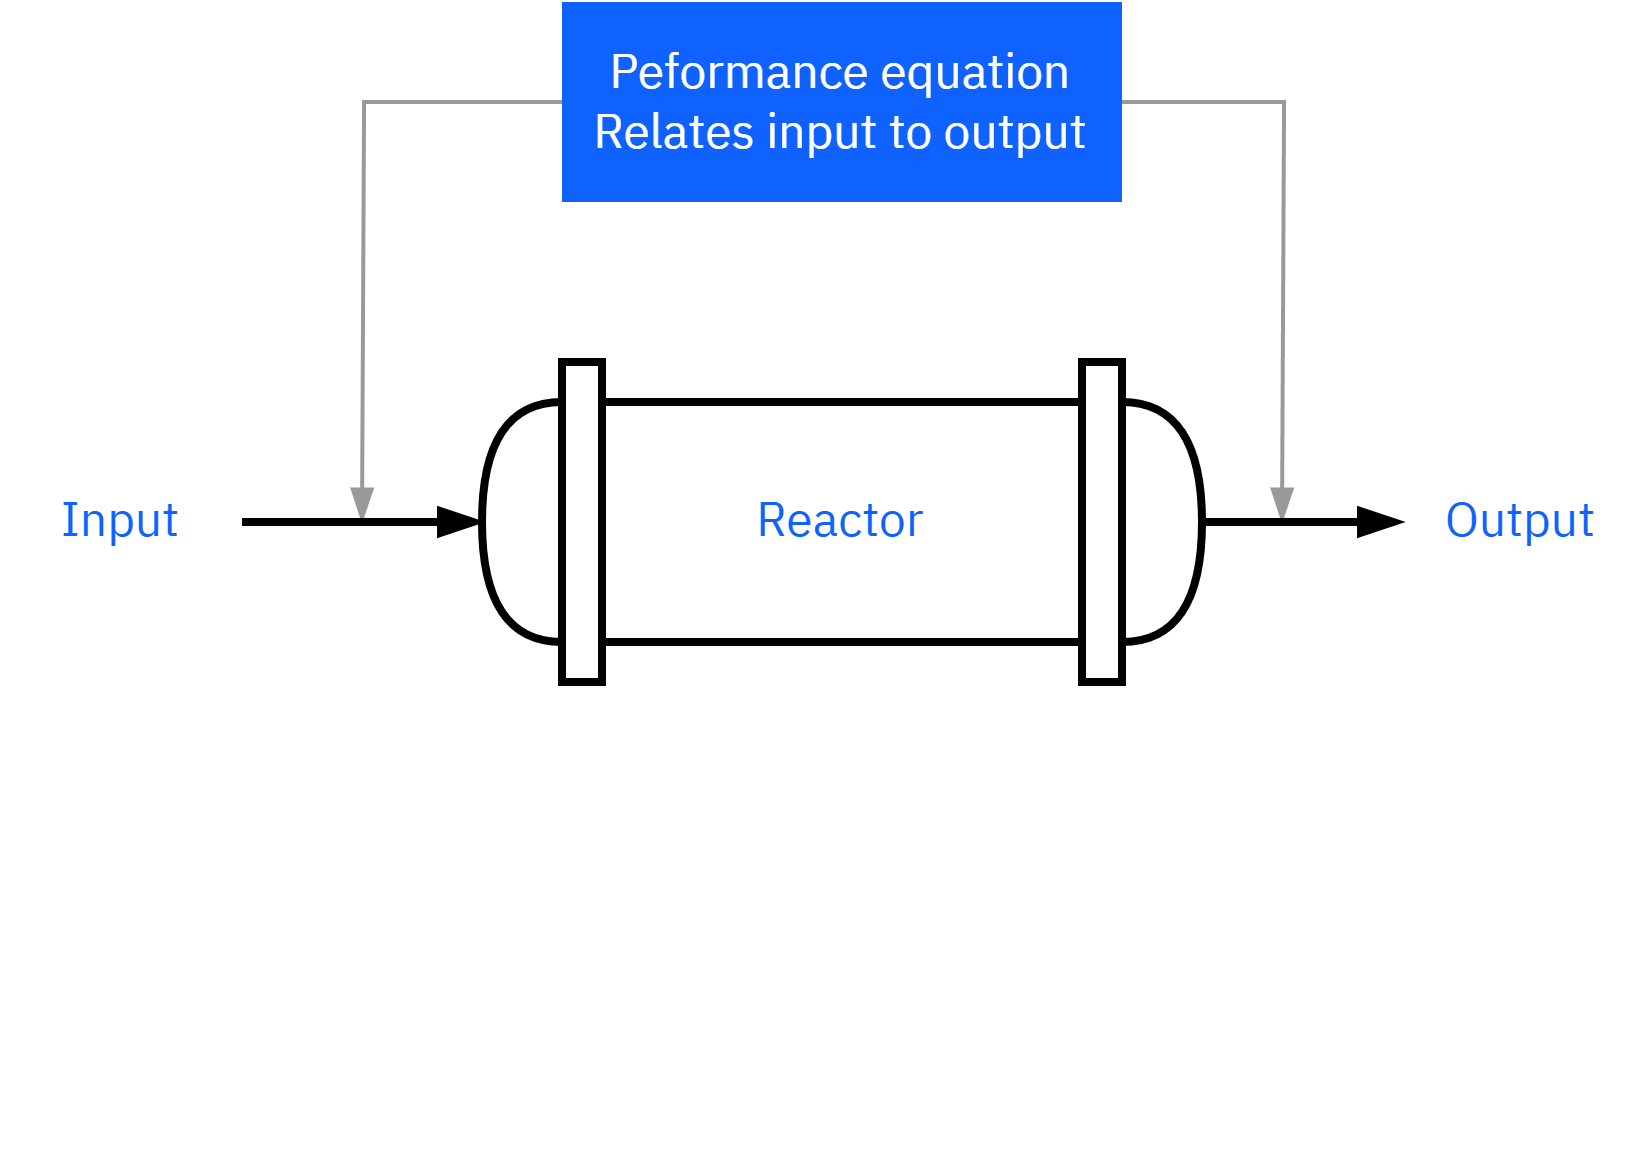

The diagram above was exported from draw.io. Its source (the exported page's mxGraphModel, read from the mxfile embedded in the PNG):
<mxGraphModel dx="892" dy="774" grid="1" gridSize="10" guides="1" tooltips="1" connect="1" arrows="1" fold="1" page="1" pageScale="1" pageWidth="827" pageHeight="1169" math="0" shadow="0">
  <root>
    <mxCell id="0" />
    <mxCell id="1" parent="0" />
    <mxCell id="0I1OTFyVBPVYsNICkLVj-27" value="" style="group" parent="1" vertex="1" connectable="0">
      <mxGeometry x="40" y="40" width="410" height="290" as="geometry" />
    </mxCell>
    <mxCell id="0I1OTFyVBPVYsNICkLVj-20" style="edgeStyle=orthogonalEdgeStyle;rounded=0;orthogonalLoop=1;jettySize=auto;html=1;exitX=0;exitY=0.5;exitDx=0;exitDy=0;strokeColor=#999999;strokeWidth=1;align=center;verticalAlign=middle;fontFamily=Helvetica;fontSize=11;fontColor=default;labelBackgroundColor=default;endArrow=blockThin;endFill=1;startArrow=none;startFill=0;" parent="0I1OTFyVBPVYsNICkLVj-27" source="0I1OTFyVBPVYsNICkLVj-18" edge="1">
      <mxGeometry relative="1" as="geometry">
        <mxPoint x="90" y="130" as="targetPoint" />
      </mxGeometry>
    </mxCell>
    <mxCell id="0I1OTFyVBPVYsNICkLVj-22" style="edgeStyle=orthogonalEdgeStyle;rounded=0;orthogonalLoop=1;jettySize=auto;html=1;exitX=1;exitY=0.5;exitDx=0;exitDy=0;strokeColor=#999999;strokeWidth=1;align=center;verticalAlign=middle;fontFamily=Helvetica;fontSize=11;fontColor=default;labelBackgroundColor=default;endArrow=blockThin;endFill=1;startArrow=none;startFill=0;" parent="0I1OTFyVBPVYsNICkLVj-27" source="0I1OTFyVBPVYsNICkLVj-18" edge="1">
      <mxGeometry relative="1" as="geometry">
        <mxPoint x="320" y="130" as="targetPoint" />
      </mxGeometry>
    </mxCell>
    <mxCell id="0I1OTFyVBPVYsNICkLVj-18" value="Peformance equation&#10;Relates input to output" style="text;whiteSpace=wrap;fontFamily=IBM Plex sans;fontSize=12;fontColor=#FFFFFF;labelBackgroundColor=none;align=center;verticalAlign=middle;spacingTop=0;spacing=2;fillColor=#0f62fe;" parent="0I1OTFyVBPVYsNICkLVj-27" vertex="1">
      <mxGeometry x="140" width="140" height="50" as="geometry" />
    </mxCell>
    <mxCell id="0I1OTFyVBPVYsNICkLVj-6" style="edgeStyle=orthogonalEdgeStyle;rounded=0;orthogonalLoop=1;jettySize=auto;html=1;strokeWidth=2;endArrow=blockThin;endFill=1;" parent="0I1OTFyVBPVYsNICkLVj-27" source="0I1OTFyVBPVYsNICkLVj-4" edge="1">
      <mxGeometry relative="1" as="geometry">
        <mxPoint x="350" y="130" as="targetPoint" />
      </mxGeometry>
    </mxCell>
    <mxCell id="0I1OTFyVBPVYsNICkLVj-7" style="edgeStyle=orthogonalEdgeStyle;rounded=0;orthogonalLoop=1;jettySize=auto;html=1;startArrow=blockThin;startFill=1;endArrow=none;endFill=0;strokeWidth=2;" parent="0I1OTFyVBPVYsNICkLVj-27" source="0I1OTFyVBPVYsNICkLVj-5" edge="1">
      <mxGeometry relative="1" as="geometry">
        <mxPoint x="60" y="130" as="targetPoint" />
      </mxGeometry>
    </mxCell>
    <mxCell id="0I1OTFyVBPVYsNICkLVj-8" value="Input" style="text;html=1;align=center;verticalAlign=middle;whiteSpace=wrap;rounded=0;fontFamily=IBM Plex sans;fillColor=none;fontColor=#0F62FE;labelBackgroundColor=none;" parent="0I1OTFyVBPVYsNICkLVj-27" vertex="1">
      <mxGeometry y="115" width="60" height="30" as="geometry" />
    </mxCell>
    <mxCell id="0I1OTFyVBPVYsNICkLVj-9" value="Output" style="text;html=1;align=center;verticalAlign=middle;whiteSpace=wrap;rounded=0;fontFamily=IBM Plex sans;fontSize=12;fontColor=#0F62FE;labelBackgroundColor=none;" parent="0I1OTFyVBPVYsNICkLVj-27" vertex="1">
      <mxGeometry x="350" y="115" width="60" height="30" as="geometry" />
    </mxCell>
    <mxCell id="0I1OTFyVBPVYsNICkLVj-24" value="" style="group;rounded=0;align=center;verticalAlign=middle;fontFamily=IBM Plex sans;fontSize=12;fontColor=#0F62FE;fillColor=none;gradientColor=none;labelBackgroundColor=none;" parent="0I1OTFyVBPVYsNICkLVj-27" vertex="1" connectable="0">
      <mxGeometry x="120" y="90" width="180" height="80" as="geometry" />
    </mxCell>
    <mxCell id="0I1OTFyVBPVYsNICkLVj-1" value="Reactor" style="rounded=0;whiteSpace=wrap;html=1;strokeWidth=2;fontFamily=IBM Plex sans;align=center;verticalAlign=middle;fontSize=12;fontColor=#0F62FE;fillColor=none;gradientColor=none;labelBackgroundColor=none;" parent="0I1OTFyVBPVYsNICkLVj-24" vertex="1">
      <mxGeometry x="30" y="10" width="120" height="60" as="geometry" />
    </mxCell>
    <mxCell id="0I1OTFyVBPVYsNICkLVj-2" value="" style="rounded=0;whiteSpace=wrap;html=1;strokeWidth=2;align=center;verticalAlign=middle;fontFamily=IBM Plex sans;fontSize=12;fontColor=#0F62FE;fillColor=none;gradientColor=none;labelBackgroundColor=none;" parent="0I1OTFyVBPVYsNICkLVj-24" vertex="1">
      <mxGeometry x="20" width="10" height="80" as="geometry" />
    </mxCell>
    <mxCell id="0I1OTFyVBPVYsNICkLVj-3" value="" style="rounded=0;whiteSpace=wrap;html=1;strokeWidth=2;align=center;verticalAlign=middle;fontFamily=IBM Plex sans;fontSize=12;fontColor=#0F62FE;fillColor=none;gradientColor=none;labelBackgroundColor=none;" parent="0I1OTFyVBPVYsNICkLVj-24" vertex="1">
      <mxGeometry x="150" width="10" height="80" as="geometry" />
    </mxCell>
    <mxCell id="0I1OTFyVBPVYsNICkLVj-4" value="" style="shape=or;whiteSpace=wrap;html=1;strokeWidth=2;rounded=0;align=center;verticalAlign=middle;fontFamily=IBM Plex sans;fontSize=12;fontColor=#0F62FE;fillColor=none;gradientColor=none;labelBackgroundColor=none;" parent="0I1OTFyVBPVYsNICkLVj-24" vertex="1">
      <mxGeometry x="160" y="10" width="20" height="60" as="geometry" />
    </mxCell>
    <mxCell id="0I1OTFyVBPVYsNICkLVj-5" value="" style="shape=or;whiteSpace=wrap;html=1;rotation=-180;strokeWidth=2;rounded=0;align=center;verticalAlign=middle;fontFamily=IBM Plex sans;fontSize=12;fontColor=#0F62FE;fillColor=none;gradientColor=none;labelBackgroundColor=none;" parent="0I1OTFyVBPVYsNICkLVj-24" vertex="1">
      <mxGeometry y="10" width="20" height="60" as="geometry" />
    </mxCell>
  </root>
</mxGraphModel>